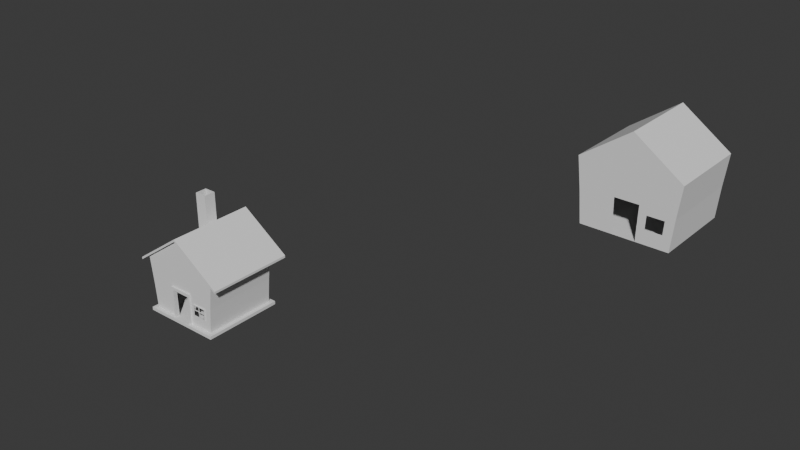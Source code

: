 # Source: simple_house.blend  (saved by Blender 4.1.24; exported with 4.5.12 LTS)
import bpy
from mathutils import Matrix  # noqa: F401  (used for matrix-valued properties, if any)

bpy.ops.wm.read_factory_settings(use_empty=True)
scene = bpy.context.scene
scene.name = 'Scene'

# ---- collections
col_collection = bpy.data.collections.new('Collection'); scene.collection.children.link(col_collection)

# ---- world
world_world = bpy.data.worlds.new('World'); scene.world = world_world
world_world.use_nodes = True; world_world.node_tree.nodes.clear()
_N = world_world.node_tree.nodes; _L = world_world.node_tree.links
n0 = _N.new('ShaderNodeOutputWorld'); n0.name = 'World Output'; n0.location = (300, 300)
n1 = _N.new('ShaderNodeBackground'); n1.name = 'Background'; n1.location = (10, 300)
n1.inputs[0].default_value = (0.05088, 0.05088, 0.05088, 1.0)
_L.new(n1.outputs[0], n0.inputs[0])
n0.is_active_output = True
world_world.color = (0.05088, 0.05088, 0.05088)
world_world.use_sun_shadow = False
world_world.sun_shadow_jitter_overblur = 0.0

# ---- meshes
me_cube_001 = bpy.data.meshes.new('Cube.001')
me_cube_001.from_pydata([(1.0, -1.0, -1.0), (1.15, -1.0, 0.4761), (1.0, 1.0, -1.0), (1.15, 1.0, 0.4761), (1.0, 1.0, -1.0), (1.15, 1.0, 0.4761), (1.0, -1.0, -1.0), (1.15, -1.0, 0.4761), (1.0, 1.0, -1.0), (1.15, -1.0, 0.4761), (1.15, 1.0, 0.4761), (1.0, -1.0, -1.0), (1.0, 1.0, -1.0), (1.15, -1.0, 0.4761), (1.15, 1.0, 0.4761), (1.0, -1.0, -1.0), (0.0, 1.0, -1.0), (0.0, -1.0, 1.281), (0.0, 1.0, 1.281), (0.0, -1.0, -1.0), (0.2986, 1.0, 1.072), (0.2597, -1.0, -1.0), (0.2597, 1.0, -1.0), (0.2986, -1.0, 1.072), (1.064, 1.0, -0.2644), (1.064, -1.0, -0.2644), (1.064, -1.0, -0.2644), (1.064, 1.0, -0.2644), (1.064, 1.0, -0.2644), (1.064, -1.0, -0.2644), (1.064, 1.0, -0.1843), (1.064, -1.0, -0.1843), (0.0, 1.0, -0.1843), (0.0, -1.0, -0.1843), (0.2764, -1.0, -0.1843), (0.2764, 1.0, -0.1843), (-1.0, -1.0, -1.0), (-1.15, -1.0, 0.4761), (-1.0, 1.0, -1.0), (-1.15, 1.0, 0.4761), (-1.0, 1.0, -1.0), (-1.15, 1.0, 0.4761), (-1.0, -1.0, -1.0), (-1.15, -1.0, 0.4761), (-1.0, 1.0, -1.0), (-1.15, -1.0, 0.4761), (-1.15, 1.0, 0.4761), (-1.0, -1.0, -1.0), (-1.0, 1.0, -1.0), (-1.15, -1.0, 0.4761), (-1.15, 1.0, 0.4761), (-1.0, -1.0, -1.0), (-0.2986, 1.0, 1.072), (-0.2597, -1.0, -1.0), (-0.2597, 1.0, -1.0), (-0.2986, -1.0, 1.072), (-1.064, 1.0, -0.2644), (-1.064, -1.0, -0.2644), (-1.064, -1.0, -0.2644), (-1.064, 1.0, -0.2644), (-1.064, 1.0, -0.2644), (-1.064, -1.0, -0.2644), (-1.064, 1.0, -0.1843), (-1.064, -1.0, -0.1843), (-0.2764, -1.0, -0.1843), (-0.2764, 1.0, -0.1843), (0.4965, 1.0, 0.9335), (0.4319, -1.0, -1.0), (0.4319, 1.0, -1.0), (0.4965, -1.0, 0.9335), (0.4596, -1.0, -0.1843), (0.4596, 1.0, -0.1843), (0.9268, 1.0, 0.6322), (0.8061, -1.0, -1.0), (0.8578, 1.0, -0.1843), (0.8061, 1.0, -1.0), (0.9268, -1.0, 0.6322), (0.8578, -1.0, -0.1843), (1.05, 1.0, -0.422), (1.05, -1.0, -0.422), (1.05, -1.0, -0.422), (1.05, 1.0, -0.422), (1.05, 1.0, -0.422), (1.05, -1.0, -0.422), (1.05, 1.0, -0.3591), (1.05, -1.0, -0.3591), (0.0, 1.0, -0.3591), (0.2728, -1.0, -0.3591), (0.2728, 1.0, -0.3591), (-1.05, 1.0, -0.422), (-1.05, -1.0, -0.422), (-1.05, -1.0, -0.422), (-1.05, 1.0, -0.422), (-1.05, 1.0, -0.422), (-1.05, -1.0, -0.422), (-1.05, 1.0, -0.3591), (-1.05, -1.0, -0.3591), (-0.2728, -1.0, -0.3591), (-0.2728, 1.0, -0.3591), (0.4537, 1.0, -0.3591), (0.4537, -1.0, -0.3591), (0.8467, -1.0, -0.3591), (0.8467, 1.0, -0.3591), (1.026, 1.0, -0.6993), (1.026, -1.0, -0.6993), (1.026, -1.0, -0.6993), (1.026, 1.0, -0.6993), (1.026, 1.0, -0.6993), (1.026, -1.0, -0.6993), (1.026, 1.0, -0.6666), (1.026, -1.0, -0.6666), (0.0, 1.0, -0.6666), (0.2665, -1.0, -0.6666), (0.2665, 1.0, -0.6666), (-1.026, 1.0, -0.6993), (-1.026, -1.0, -0.6993), (-1.026, -1.0, -0.6993), (-1.026, 1.0, -0.6993), (-1.026, 1.0, -0.6993), (-1.026, -1.0, -0.6993), (-1.026, 1.0, -0.6666), (-1.026, -1.0, -0.6666), (-0.2665, -1.0, -0.6666), (-0.2665, 1.0, -0.6666), (0.4432, 1.0, -0.6666), (0.4432, -1.0, -0.6666), (0.8272, -1.0, -0.6666), (0.8272, 1.0, -0.6666), (1.0, 0.5824, -1.0), (1.15, 0.5824, 0.4761), (1.15, 0.5824, 0.4761), (1.0, 0.5824, -1.0), (1.0, 0.5824, -1.0), (1.15, 0.5824, 0.4761), (1.0, 0.5824, -1.0), (1.15, 0.5824, 0.4761), (0.0, 0.5824, -1.0), (0.0, 0.5824, 1.281), (0.2986, 0.5824, 1.072), (0.2597, 0.5824, -1.0), (1.064, 0.5824, -0.2644), (-1.0, 0.5824, -1.0), (-1.15, 0.5824, 0.4761), (-1.15, 0.5824, 0.4761), (-1.0, 0.5824, -1.0), (-1.0, 0.5824, -1.0), (-1.15, 0.5824, 0.4761), (-1.0, 0.5824, -1.0), (-1.15, 0.5824, 0.4761), (-0.2986, 0.5824, 1.072), (-0.2597, 0.5824, -1.0), (-1.064, 0.5824, -0.2644), (0.4965, 0.5824, 0.9335), (0.4319, 0.5824, -1.0), (0.9268, 0.5824, 0.6322), (0.8061, 0.5824, -1.0), (-1.05, 0.5824, -0.422), (1.05, 0.5824, -0.422), (1.026, 0.5824, -0.6993), (-1.026, 0.5824, -0.6993), (1.15, 0.1027, 0.4761), (1.15, 0.1027, 0.4761), (1.0, 0.1027, -1.0), (1.0, 0.1027, -1.0), (1.15, 0.1027, 0.4761), (1.0, 0.1027, -1.0), (1.15, 0.1027, 0.4761), (0.0, 0.1027, -1.0), (0.0, 0.1027, 1.281), (0.2986, 0.1027, 1.072), (0.2597, 0.1027, -1.0), (1.064, 0.1027, -0.2644), (-1.15, 0.1027, 0.4761), (-1.15, 0.1027, 0.4761), (-1.0, 0.1027, -1.0), (-1.0, 0.1027, -1.0), (-1.15, 0.1027, 0.4761), (-1.0, 0.1027, -1.0), (-1.15, 0.1027, 0.4761), (-0.2986, 0.1027, 1.072), (-0.2597, 0.1027, -1.0), (-1.064, 0.1027, -0.2644), (0.4965, 0.1027, 0.9335), (0.4319, 0.1027, -1.0), (0.9268, 0.1027, 0.6322), (0.8061, 0.1027, -1.0), (1.05, 0.1027, -0.422), (1.026, 0.1027, -0.6993), (1.0, 0.1027, -1.0), (-1.0, 0.1027, -1.0), (-1.05, 0.1027, -0.422), (-1.026, 0.1027, -0.6993), (0.0, -1.0, -1.0), (0.2597, -1.0, -1.0), (0.0, -1.0, -0.1843), (0.2764, -1.0, -0.1843), (-0.2597, -1.0, -1.0), (-0.2764, -1.0, -0.1843), (0.2728, -1.0, -0.3591), (-0.2728, -1.0, -0.3591), (0.2665, -1.0, -0.6666), (-0.2665, -1.0, -0.6666), (0.436, -1.0, -0.3447), (0.8658, -1.0, -0.3447), (0.4246, -1.0, -0.6809), (0.8444, -1.0, -0.6809), (0.436, -0.9823, -0.3447), (0.8658, -0.9823, -0.3447), (0.4246, -0.9823, -0.6809), (0.8444, -0.9823, -0.6809), (0.436, -1.019, -0.3447), (0.8658, -1.019, -0.3447), (0.4246, -1.019, -0.6809), (0.8444, -1.019, -0.6809), (0.4697, -1.019, -0.3721), (0.8295, -1.019, -0.3721), (0.4601, -1.019, -0.6536), (0.8116, -1.019, -0.6536), (-1.045, 0.5824, -0.2644), (-1.032, 0.5824, -0.422), (-1.008, 0.5824, -0.6993), (-1.045, 0.1027, -0.2644), (-1.032, 0.1027, -0.422), (-1.008, 0.1027, -0.6993), (-1.045, 0.5824, -0.2644), (-1.032, 0.5824, -0.422), (-1.008, 0.5824, -0.6993), (-1.045, 0.1027, -0.2644), (-1.032, 0.1027, -0.422), (-1.008, 0.1027, -0.6993), (-1.082, 0.5824, -0.2644), (-1.068, 0.5824, -0.422), (-1.044, 0.5824, -0.6993), (-1.082, 0.1027, -0.2644), (-1.068, 0.1027, -0.422), (-1.044, 0.1027, -0.6993), (-1.082, 0.5523, -0.2892), (-1.068, 0.5523, -0.427), (-1.044, 0.5523, -0.6696), (-1.082, 0.1328, -0.2892), (-1.068, 0.1328, -0.427), (-1.044, 0.1328, -0.6696)], [(192, 193), (193, 200), (195, 194), (196, 192), (201, 196), (194, 197), (198, 195), (197, 199), (200, 198), (199, 201)], [(27, 5, 3, 24), (171, 160, 1, 25), (162, 188, 0, 6), (160, 161, 7, 1), (163, 162, 6, 11), (25, 1, 7, 26), (28, 10, 5, 27), (30, 14, 10, 28), (165, 163, 11, 15), (161, 164, 9, 7), (26, 7, 9, 29), (185, 165, 15, 73), (74, 72, 14, 30), (164, 166, 13, 9), (29, 9, 13, 31), (169, 168, 17, 23), (34, 23, 17, 33), (70, 69, 23, 34), (182, 169, 23, 69), (32, 18, 20, 35), (167, 170, 21, 19), (86, 32, 35, 88), (100, 70, 34, 87), (83, 29, 31, 85), (102, 74, 30, 84), (80, 26, 29, 83), (84, 30, 28, 82), (82, 28, 27, 81), (79, 25, 26, 80), (186, 171, 25, 79), (81, 27, 24, 78), (59, 56, 39, 41), (181, 57, 37, 172), (174, 42, 36, 189), (172, 37, 43, 173), (175, 47, 42, 174), (57, 58, 43, 37), (60, 59, 41, 46), (62, 60, 46, 50), (177, 51, 47, 175), (173, 43, 45, 176), (58, 61, 45, 43), (180, 53, 51, 177), (65, 62, 50, 52), (176, 45, 49, 178), (61, 63, 49, 45), (179, 55, 17, 168), (64, 33, 17, 55), (63, 64, 55, 49), (178, 49, 55, 179), (32, 65, 52, 18), (167, 19, 53, 180), (86, 98, 65, 32), (96, 97, 64, 63), (94, 96, 63, 61), (98, 95, 62, 65), (91, 94, 61, 58), (95, 93, 60, 62), (93, 92, 59, 60), (90, 91, 58, 57), (190, 90, 57, 181), (92, 89, 56, 59), (88, 35, 71, 99), (101, 77, 70, 100), (184, 182, 69, 76), (77, 76, 69, 70), (35, 20, 66, 71), (170, 183, 67, 21), (31, 13, 76, 77), (166, 184, 76, 13), (85, 31, 77, 101), (99, 71, 74, 102), (71, 66, 72, 74), (183, 185, 73, 67), (124, 99, 102, 127), (110, 85, 101, 126), (113, 88, 99, 124), (117, 114, 89, 92), (191, 115, 90, 190), (115, 116, 91, 90), (118, 117, 92, 93), (120, 118, 93, 95), (116, 119, 94, 91), (123, 120, 95, 98), (119, 121, 96, 94), (121, 122, 97, 96), (111, 123, 98, 86), (106, 81, 78, 103), (187, 186, 79, 104), (104, 79, 80, 105), (107, 82, 81, 106), (109, 84, 82, 107), (105, 80, 83, 108), (127, 102, 84, 109), (108, 83, 85, 110), (125, 100, 87, 112), (111, 86, 88, 113), (16, 111, 113, 22), (67, 125, 112, 21), (11, 108, 110, 15), (75, 127, 109, 12), (6, 105, 108, 11), (12, 109, 107, 8), (8, 107, 106, 4), (0, 104, 105, 6), (188, 187, 104, 0), (4, 106, 103, 2), (16, 54, 123, 111), (51, 53, 122, 121), (47, 51, 121, 119), (54, 48, 120, 123), (42, 47, 119, 116), (48, 44, 118, 120), (44, 40, 117, 118), (36, 42, 116, 115), (189, 36, 115, 191), (40, 38, 114, 117), (22, 113, 124, 68), (73, 126, 125, 67), (15, 110, 126, 73), (68, 124, 127, 75), (38, 141, 159, 114), (2, 103, 158, 128), (103, 78, 157, 158), (114, 159, 156, 89), (68, 75, 155, 153), (14, 72, 154, 135), (22, 68, 153, 139), (72, 66, 152, 154), (89, 156, 151, 56), (16, 136, 150, 54), (50, 148, 149, 52), (52, 149, 137, 18), (46, 146, 148, 50), (54, 150, 147, 48), (41, 143, 146, 46), (48, 147, 145, 44), (44, 145, 144, 40), (39, 142, 143, 41), (40, 144, 141, 38), (56, 151, 142, 39), (78, 24, 140, 157), (16, 22, 139, 136), (66, 20, 138, 152), (20, 18, 137, 138), (10, 14, 135, 133), (75, 12, 134, 155), (5, 10, 133, 130), (12, 8, 132, 134), (8, 4, 131, 132), (3, 5, 130, 129), (4, 2, 128, 131), (24, 3, 129, 140), (141, 189, 191, 159), (128, 158, 187, 188), (158, 157, 186, 187), (153, 155, 185, 183), (135, 154, 184, 166), (139, 153, 183, 170), (154, 152, 182, 184), (136, 167, 180, 150), (148, 178, 179, 149), (149, 179, 168, 137), (146, 176, 178, 148), (150, 180, 177, 147), (143, 173, 176, 146), (147, 177, 175, 145), (145, 175, 174, 144), (142, 172, 173, 143), (144, 174, 189, 141), (151, 181, 172, 142), (157, 140, 171, 186), (136, 139, 170, 167), (152, 138, 169, 182), (138, 137, 168, 169), (133, 135, 166, 164), (155, 134, 165, 185), (130, 133, 164, 161), (134, 132, 163, 165), (132, 131, 162, 163), (129, 130, 161, 160), (131, 128, 188, 162), (140, 129, 160, 171), (204, 205, 209, 208), (202, 204, 208, 206), (205, 203, 207, 209), (203, 202, 206, 207), (208, 209, 213, 212), (206, 208, 212, 210), (209, 207, 211, 213), (207, 206, 210, 211), (212, 213, 217, 216), (210, 212, 216, 214), (213, 211, 215, 217), (211, 210, 214, 215), (223, 222, 228, 229), (218, 219, 225, 224), (220, 223, 229, 226), (222, 221, 227, 228), (221, 218, 224, 227), (219, 220, 226, 225), (229, 228, 234, 235), (224, 225, 231, 230), (226, 229, 235, 232), (228, 227, 233, 234), (227, 224, 230, 233), (225, 226, 232, 231), (233, 230, 236, 239), (231, 232, 238, 237), (235, 234, 240, 241), (230, 231, 237, 236), (232, 235, 241, 238), (234, 233, 239, 240)])
_uv = me_cube_001.uv_layers.new(name='UVMap')
_uv.uv.foreach_set('vector', [0.0, 0.0, 0.625, 0.5, 0.625, 0.5, 0.4821, 0.5, 0.4821, 0.6122, 0.625, 0.6122, 0.625, 0.75, 0.4821, 0.75, 0.375, 0.6122, 0.375, 0.6122, 0.375, 0.75, 0.375, 0.75, 0.4355, 0.3848, 0.4355, 0.3848, 0.0, 0.0, 0.0, 0.0, 0.1222, 0.2099, 0.1222, 0.2099, 0.375, 0.75, 0.375, 0.75, -2.98e-08, 0.0, 0.625, 0.75, 0.625, 0.75, -2.98e-08, 0.0, 0.3627, 0.3748, 0.625, 0.5, 0.625, 0.5, 0.3214, 0.3333, 0.4821, 0.5, 0.625, 0.5, 0.625, 0.5, 0.3627, 0.3748, 0.375, 0.75, 0.375, 0.75, 0.375, 0.75, 0.375, 0.75, 0.0, 0.0, 0.0, 0.0, 0.625, 0.75, 0.625, 0.75, 0.3214, 0.5, 0.625, 0.75, 0.625, 0.75, 0.3627, 0.5627, 0.3508, 0.6122, 0.375, 0.6122, 0.375, 0.75, 0.3508, 0.75, 0.477, 0.4758, 0.613, 0.4758, 0.625, 0.5, 0.4821, 0.5, 0.625, 0.75, 0.625, 0.75, 0.625, 0.75, 0.625, 0.75, 0.3627, 0.5627, 0.625, 0.75, 0.625, 0.75, 0.4821, 0.75, 0.6887, 0.6122, 0.7111, 0.6122, 0.7111, 0.75, 0.6887, 0.75, 0.4625, 0.8425, 0.5793, 0.8425, 0.5632, 0.875, 0.4557, 0.875, 0.4671, 0.821, 0.5899, 0.821, 0.5793, 0.8425, 0.4625, 0.8425, 0.6739, 0.6122, 0.6887, 0.6122, 0.6887, 0.75, 0.6739, 0.75, 0.4557, 0.375, 0.5632, 0.375, 0.5793, 0.4075, 0.4625, 0.4075, 0.25, 0.6122, 0.2825, 0.6122, 0.2825, 0.75, 0.25, 0.75, 0.4384, 0.375, 0.4557, 0.375, 0.4625, 0.4075, 0.4438, 0.4075, 0.4474, 0.821, 0.4671, 0.821, 0.4625, 0.8425, 0.4438, 0.8425, 0.3653, 0.6028, 0.3627, 0.5627, 0.4821, 0.75, 0.4592, 0.75, 0.4552, 0.4758, 0.477, 0.4758, 0.4821, 0.5, 0.4592, 0.5, 0.3653, 0.6028, 0.3627, 0.5627, 0.3627, 0.5627, 0.3653, 0.6028, 0.4592, 0.5, 0.4821, 0.5, 0.3627, 0.3748, 0.3653, 0.4017, 0.3653, 0.4017, 0.3627, 0.3748, 0.3627, 0.3748, 0.3653, 0.4017, 0.4592, 0.75, 0.4821, 0.75, 0.4821, 0.75, 0.4592, 0.75, 0.4592, 0.6122, 0.4821, 0.6122, 0.4821, 0.75, 0.4592, 0.75, 0.4592, 0.5, 0.4821, 0.5, 0.4821, 0.5, 0.4592, 0.5, 0.0, 0.0, 0.4821, 0.5, 0.625, 0.5, 0.625, 0.5, 0.4821, 0.6122, 0.4821, 0.75, 0.625, 0.75, 0.625, 0.6122, 0.375, 0.6122, 0.375, 0.75, 0.375, 0.75, 0.375, 0.6122, 0.625, 0.6122, 0.625, 0.75, 0.625, 0.75, 0.625, 0.6122, 0.1222, 0.2099, 0.375, 0.75, 0.375, 0.75, 0.1222, 0.2099, -2.98e-08, 0.0, -2.98e-08, 0.0, 0.625, 0.75, 0.625, 0.75, 0.3627, 0.3748, 0.3214, 0.3333, 0.625, 0.5, 0.625, 0.5, 0.4821, 0.5, 0.3627, 0.3748, 0.625, 0.5, 0.625, 0.5, 0.375, 0.75, 0.375, 0.75, 0.375, 0.75, 0.375, 0.75, 0.625, 0.6122, 0.625, 0.75, 0.625, 0.75, 0.0, 0.0, 0.3214, 0.5, 0.3627, 0.5627, 0.625, 0.75, 0.625, 0.75, 0.2825, 0.6122, 0.2825, 0.75, 0.375, 0.75, 0.375, 0.6122, 0.4625, 0.4075, 0.4821, 0.5, 0.625, 0.5, 0.5793, 0.4075, 0.625, 0.75, 0.625, 0.75, 0.625, 0.75, 0.625, 0.75, 0.3627, 0.5627, 0.4821, 0.75, 0.625, 0.75, 0.625, 0.75, 0.6887, 0.6122, 0.6887, 0.75, 0.7111, 0.75, 0.7111, 0.6122, 0.4625, 0.8425, 0.4557, 0.875, 0.5632, 0.875, 0.5793, 0.8425, 0.4821, 0.75, 0.4625, 0.8425, 0.5793, 0.8425, 0.625, 0.75, 0.625, 0.6122, 0.625, 0.75, 0.6887, 0.75, 0.6887, 0.6122, 0.4557, 0.375, 0.4625, 0.4075, 0.5793, 0.4075, 0.5632, 0.375, 0.25, 0.6122, 0.25, 0.75, 0.2825, 0.75, 0.2825, 0.6122, 0.4384, 0.375, 0.4438, 0.4075, 0.4625, 0.4075, 0.4557, 0.375, 0.4592, 0.75, 0.4438, 0.8425, 0.4625, 0.8425, 0.4821, 0.75, 0.3653, 0.6028, 0.4592, 0.75, 0.4821, 0.75, 0.3627, 0.5627, 0.4438, 0.4075, 0.4592, 0.5, 0.4821, 0.5, 0.4625, 0.4075, 0.3653, 0.6028, 0.3653, 0.6028, 0.3627, 0.5627, 0.3627, 0.5627, 0.4592, 0.5, 0.3653, 0.4017, 0.3627, 0.3748, 0.4821, 0.5, 0.3653, 0.4017, 0.3653, 0.4017, 0.3627, 0.3748, 0.3627, 0.3748, 0.4592, 0.75, 0.4592, 0.75, 0.4821, 0.75, 0.4821, 0.75, 0.4592, 0.6122, 0.4592, 0.75, 0.4821, 0.75, 0.4821, 0.6122, 0.4592, 0.5, 0.4592, 0.5, 0.4821, 0.5, 0.4821, 0.5, 0.4438, 0.4075, 0.4625, 0.4075, 0.4671, 0.429, 0.4474, 0.429, 0.4552, 0.7742, 0.477, 0.7742, 0.4671, 0.821, 0.4474, 0.821, 0.6417, 0.6122, 0.6739, 0.6122, 0.6739, 0.75, 0.6417, 0.75, 0.477, 0.7742, 0.613, 0.7742, 0.5899, 0.821, 0.4671, 0.821, 0.4625, 0.4075, 0.5793, 0.4075, 0.5899, 0.429, 0.4671, 0.429, 0.2825, 0.6122, 0.304, 0.6122, 0.304, 0.75, 0.2825, 0.75, 0.4821, 0.75, 0.625, 0.75, 0.613, 0.7742, 0.477, 0.7742, 0.625, 0.6122, 0.6417, 0.6122, 0.6417, 0.75, 0.625, 0.75, 0.4592, 0.75, 0.4821, 0.75, 0.477, 0.7742, 0.4552, 0.7742, 0.4474, 0.429, 0.4671, 0.429, 0.477, 0.4758, 0.4552, 0.4758, 0.4671, 0.429, 0.5899, 0.429, 0.613, 0.4758, 0.477, 0.4758, 0.304, 0.6122, 0.3508, 0.6122, 0.3508, 0.75, 0.304, 0.75, 0.4126, 0.429, 0.4474, 0.429, 0.4552, 0.4758, 0.4167, 0.4758, 0.4188, 0.75, 0.4592, 0.75, 0.4552, 0.7742, 0.4167, 0.7742, 0.4108, 0.4075, 0.4438, 0.4075, 0.4474, 0.429, 0.4126, 0.429, 0.4188, 0.5, 0.4188, 0.5, 0.4592, 0.5, 0.4592, 0.5, 0.4188, 0.6122, 0.4188, 0.75, 0.4592, 0.75, 0.4592, 0.6122, 0.4188, 0.75, 0.4188, 0.75, 0.4592, 0.75, 0.4592, 0.75, 0.37, 0.4488, 0.37, 0.4488, 0.3653, 0.4017, 0.3653, 0.4017, 0.4188, 0.5, 0.37, 0.4488, 0.3653, 0.4017, 0.4592, 0.5, 0.37, 0.6734, 0.37, 0.6734, 0.3653, 0.6028, 0.3653, 0.6028, 0.4108, 0.4075, 0.4188, 0.5, 0.4592, 0.5, 0.4438, 0.4075, 0.37, 0.6734, 0.4188, 0.75, 0.4592, 0.75, 0.3653, 0.6028, 0.4188, 0.75, 0.4108, 0.8425, 0.4438, 0.8425, 0.4592, 0.75, 0.408, 0.375, 0.4108, 0.4075, 0.4438, 0.4075, 0.4384, 0.375, 0.4188, 0.5, 0.4592, 0.5, 0.4592, 0.5, 0.4188, 0.5, 0.4188, 0.6122, 0.4592, 0.6122, 0.4592, 0.75, 0.4188, 0.75, 0.4188, 0.75, 0.4592, 0.75, 0.4592, 0.75, 0.4188, 0.75, 0.37, 0.4488, 0.3653, 0.4017, 0.3653, 0.4017, 0.37, 0.4488, 0.4188, 0.5, 0.4592, 0.5, 0.3653, 0.4017, 0.37, 0.4488, 0.37, 0.6734, 0.3653, 0.6028, 0.3653, 0.6028, 0.37, 0.6734, 0.4167, 0.4758, 0.4552, 0.4758, 0.4592, 0.5, 0.4188, 0.5, 0.37, 0.6734, 0.3653, 0.6028, 0.4592, 0.75, 0.4188, 0.75, 0.4126, 0.821, 0.4474, 0.821, 0.4438, 0.8425, 0.4108, 0.8425, 0.408, 0.375, 0.4384, 0.375, 0.4438, 0.4075, 0.4108, 0.4075, 0.375, 0.375, 0.408, 0.375, 0.4108, 0.4075, 0.375, 0.4075, 0.375, 0.821, 0.4126, 0.821, 0.4108, 0.8425, 0.375, 0.8425, 0.375, 0.75, 0.37, 0.6734, 0.4188, 0.75, 0.375, 0.75, 0.375, 0.4758, 0.4167, 0.4758, 0.4188, 0.5, 0.375, 0.5, 0.375, 0.75, 0.37, 0.6734, 0.37, 0.6734, 0.375, 0.75, 0.375, 0.5, 0.4188, 0.5, 0.37, 0.4488, 0.375, 0.5, 0.375, 0.5, 0.37, 0.4488, 0.37, 0.4488, 0.375, 0.5, 0.375, 0.75, 0.4188, 0.75, 0.4188, 0.75, 0.375, 0.75, 0.375, 0.6122, 0.4188, 0.6122, 0.4188, 0.75, 0.375, 0.75, 0.375, 0.5, 0.4188, 0.5, 0.4188, 0.5, 0.375, 0.5, 0.375, 0.375, 0.375, 0.4075, 0.4108, 0.4075, 0.408, 0.375, 0.375, 0.75, 0.375, 0.8425, 0.4108, 0.8425, 0.4188, 0.75, 0.375, 0.75, 0.375, 0.75, 0.4188, 0.75, 0.37, 0.6734, 0.375, 0.4075, 0.375, 0.5, 0.4188, 0.5, 0.4108, 0.4075, 0.375, 0.75, 0.375, 0.75, 0.37, 0.6734, 0.37, 0.6734, 0.375, 0.5, 0.375, 0.5, 0.37, 0.4488, 0.4188, 0.5, 0.375, 0.5, 0.375, 0.5, 0.37, 0.4488, 0.37, 0.4488, 0.375, 0.75, 0.375, 0.75, 0.4188, 0.75, 0.4188, 0.75, 0.375, 0.6122, 0.375, 0.75, 0.4188, 0.75, 0.4188, 0.6122, 0.375, 0.5, 0.375, 0.5, 0.4188, 0.5, 0.4188, 0.5, 0.375, 0.4075, 0.4108, 0.4075, 0.4126, 0.429, 0.375, 0.429, 0.375, 0.7742, 0.4167, 0.7742, 0.4126, 0.821, 0.375, 0.821, 0.375, 0.75, 0.4188, 0.75, 0.4167, 0.7742, 0.375, 0.7742, 0.375, 0.429, 0.4126, 0.429, 0.4167, 0.4758, 0.375, 0.4758, 0.375, 0.5, 0.375, 0.5522, 0.4188, 0.5522, 0.4188, 0.5, 0.375, 0.5, 0.4188, 0.5, 0.4188, 0.5522, 0.375, 0.5522, 0.4188, 0.5, 0.4592, 0.5, 0.4592, 0.5522, 0.4188, 0.5522, 0.4188, 0.5, 0.4188, 0.5522, 0.4592, 0.5522, 0.4592, 0.5, 0.304, 0.5, 0.3508, 0.5, 0.3508, 0.5522, 0.304, 0.5522, 0.625, 0.5, 0.6417, 0.5, 0.6417, 0.5522, 0.625, 0.5522, 0.2825, 0.5, 0.304, 0.5, 0.304, 0.5522, 0.2825, 0.5522, 0.6417, 0.5, 0.6739, 0.5, 0.6739, 0.5522, 0.6417, 0.5522, 0.4592, 0.5, 0.4592, 0.5522, 0.4821, 0.5522, 0.4821, 0.5, 0.25, 0.5, 0.25, 0.5522, 0.2825, 0.5522, 0.2825, 0.5, 0.625, 0.5, 0.625, 0.5522, 0.6887, 0.5522, 0.6887, 0.5, 0.6887, 0.5, 0.6887, 0.5522, 0.7111, 0.5522, 0.7111, 0.5, 0.625, 0.5, 0.625, 0.5, 0.625, 0.5, 0.625, 0.5, 0.2825, 0.5, 0.2825, 0.5522, 0.375, 0.5522, 0.375, 0.5, 0.625, 0.5, 0.625, 0.5522, 0.3125, 0.2761, 0.625, 0.5, 0.375, 0.5, 0.375, 0.5, 0.375, 0.5, 0.375, 0.5, 0.375, 0.5, 0.1875, 0.2761, 0.2812, 0.4142, 0.375, 0.5, 0.625, 0.5, 0.625, 0.5522, 0.625, 0.5522, 0.625, 0.5, 0.375, 0.5, 0.2812, 0.4142, 0.375, 0.5522, 0.375, 0.5, 0.4821, 0.5, 0.4821, 0.5522, 0.625, 0.5522, 0.625, 0.5, 0.4592, 0.5, 0.4821, 0.5, 0.4821, 0.5522, 0.4592, 0.5522, 0.25, 0.5, 0.2825, 0.5, 0.2825, 0.5522, 0.25, 0.5522, 0.6739, 0.5, 0.6887, 0.5, 0.6887, 0.5522, 0.6739, 0.5522, 0.6887, 0.5, 0.7111, 0.5, 0.7111, 0.5522, 0.6887, 0.5522, 0.625, 0.5, 0.625, 0.5, 0.625, 0.5, 0.625, 0.5, 0.3508, 0.5, 0.375, 0.5, 0.375, 0.5522, 0.3508, 0.5522, 0.625, 0.5, 0.625, 0.5, 0.3125, 0.2761, 0.625, 0.5522, 0.375, 0.5, 0.375, 0.5, 0.375, 0.5, 0.375, 0.5, 0.375, 0.5, 0.375, 0.5, 0.2812, 0.4142, 0.1875, 0.2761, 0.625, 0.5, 0.625, 0.5, 0.625, 0.5522, 0.625, 0.5522, 0.375, 0.5, 0.375, 0.5, 0.375, 0.5522, 0.2812, 0.4142, 0.4821, 0.5, 0.625, 0.5, 0.625, 0.5522, 0.4821, 0.5522, 0.375, 0.5522, 0.375, 0.6122, 0.4188, 0.6122, 0.4188, 0.5522, 0.375, 0.5522, 0.4188, 0.5522, 0.4188, 0.6122, 0.375, 0.6122, 0.4188, 0.5522, 0.4592, 0.5522, 0.4592, 0.6122, 0.4188, 0.6122, 0.304, 0.5522, 0.3508, 0.5522, 0.3508, 0.6122, 0.304, 0.6122, 0.625, 0.5522, 0.6417, 0.5522, 0.6417, 0.6122, 0.625, 0.6122, 0.2825, 0.5522, 0.304, 0.5522, 0.304, 0.6122, 0.2825, 0.6122, 0.6417, 0.5522, 0.6739, 0.5522, 0.6739, 0.6122, 0.6417, 0.6122, 0.25, 0.5522, 0.25, 0.6122, 0.2825, 0.6122, 0.2825, 0.5522, 0.625, 0.5522, 0.625, 0.6122, 0.6887, 0.6122, 0.6887, 0.5522, 0.6887, 0.5522, 0.6887, 0.6122, 0.7111, 0.6122, 0.7111, 0.5522, 0.625, 0.5522, 0.625, 0.6122, 0.625, 0.6122, 0.625, 0.5522, 0.2825, 0.5522, 0.2825, 0.6122, 0.375, 0.6122, 0.375, 0.5522, 0.625, 0.5522, 0.625, 0.6122, 0.625, 0.6122, 0.625, 0.5522, 0.375, 0.5522, 0.375, 0.6122, 0.375, 0.6122, 0.375, 0.5522, 0.1875, 0.2761, 0.1222, 0.2099, 0.1222, 0.2099, 0.2812, 0.4142, 0.625, 0.5522, 0.625, 0.6122, 0.625, 0.6122, 0.625, 0.5522, 0.375, 0.5522, 0.375, 0.6122, 0.375, 0.6122, 0.375, 0.5522, 0.4821, 0.5522, 0.4821, 0.6122, 0.625, 0.6122, 0.625, 0.5522, 0.4592, 0.5522, 0.4821, 0.5522, 0.4821, 0.6122, 0.4592, 0.6122, 0.25, 0.5522, 0.2825, 0.5522, 0.2825, 0.6122, 0.25, 0.6122, 0.6739, 0.5522, 0.6887, 0.5522, 0.6887, 0.6122, 0.6739, 0.6122, 0.6887, 0.5522, 0.7111, 0.5522, 0.7111, 0.6122, 0.6887, 0.6122, 0.625, 0.5522, 0.625, 0.5522, 0.625, 0.6122, 0.625, 0.6122, 0.3508, 0.5522, 0.375, 0.5522, 0.375, 0.6122, 0.3508, 0.6122, 0.625, 0.5522, 0.625, 0.5522, 0.4355, 0.3848, 0.4355, 0.3848, 0.375, 0.5522, 0.375, 0.5522, 0.375, 0.6122, 0.375, 0.6122, 0.1875, 0.2761, 0.2812, 0.4142, 0.1222, 0.2099, 0.1222, 0.2099, 0.625, 0.5522, 0.625, 0.5522, 0.4355, 0.3848, 0.4355, 0.3848, 0.375, 0.5522, 0.375, 0.5522, 0.375, 0.6122, 0.375, 0.6122, 0.4821, 0.5522, 0.625, 0.5522, 0.625, 0.6122, 0.4821, 0.6122, 0.0, 0.0, 0.0, 0.0, 0.0, 0.0, 0.0, 0.0, 0.0, 0.0, 0.0, 0.0, 0.0, 0.0, 0.0, 0.0, 0.0, 0.0, 0.0, 0.0, 0.0, 0.0, 0.0, 0.0, 0.0, 0.0, 0.0, 0.0, 0.0, 0.0, 0.0, 0.0, 0.0, 0.0, 0.0, 0.0, 0.0, 0.0, 0.0, 0.0, 0.0, 0.0, 0.0, 0.0, 0.0, 0.0, 0.0, 0.0, 0.0, 0.0, 0.0, 0.0, 0.0, 0.0, 0.0, 0.0, 0.0, 0.0, 0.0, 0.0, 0.0, 0.0, 0.0, 0.0, 0.0, 0.0, 0.0, 0.0, 0.0, 0.0, 0.0, 0.0, 0.0, 0.0, 0.0, 0.0, 0.0, 0.0, 0.0, 0.0, 0.0, 0.0, 0.0, 0.0, 0.0, 0.0, 0.0, 0.0, 0.0, 0.0, 0.0, 0.0, 0.0, 0.0, 0.0, 0.0, 0.0, 0.0, 0.0, 0.0, 0.0, 0.0, 0.0, 0.0, 0.0, 0.0, 0.0, 0.0, 0.0, 0.0, 0.0, 0.0, 0.0, 0.0, 0.0, 0.0, 0.0, 0.0, 0.0, 0.0, 0.0, 0.0, 0.0, 0.0, 0.0, 0.0, 0.0, 0.0, 0.0, 0.0, 0.0, 0.0, 0.0, 0.0, 0.0, 0.0, 0.0, 0.0, 0.0, 0.0, 0.0, 0.0, 0.0, 0.0, 0.0, 0.0, 0.0, 0.0, 0.0, 0.0, 0.0, 0.0, 0.0, 0.0, 0.0, 0.0, 0.0, 0.0, 0.0, 0.0, 0.0, 0.0, 0.0, 0.0, 0.0, 0.0, 0.0, 0.0, 0.0, 0.0, 0.0, 0.0, 0.0, 0.0, 0.0, 0.0, 0.0, 0.0, 0.0, 0.0, 0.0, 0.0, 0.0, 0.0, 0.0, 0.0, 0.0, 0.0, 0.0, 0.0, 0.0, 0.0, 0.0, 0.0, 0.0, 0.0, 0.0, 0.0, 0.0, 0.0, 0.0, 0.0, 0.0, 0.0, 0.0, 0.0, 0.0, 0.0, 0.0, 0.0, 0.0, 0.0, 0.0, 0.0, 0.0, 0.0, 0.0, 0.0, 0.0, 0.0, 0.0, 0.0, 0.0, 0.0, 0.0, 0.0, 0.0, 0.0, 0.0, 0.0, 0.0, 0.0, 0.0, 0.0, 0.0, 0.0, 0.0, 0.0, 0.0, 0.0])
me_cube_001.update()
me_cube_002 = bpy.data.meshes.new('Cube.002')
me_cube_002.from_pydata([(1.0, -1.0, -1.0), (1.15, -1.0, 0.4761), (1.0, 1.0, -1.0), (1.15, 1.0, 0.4761), (1.0, 1.0, -1.0), (1.15, 1.0, 0.4761), (1.0, -1.0, -1.0), (1.15, -1.0, 0.4761), (1.0, 1.0, -1.0), (1.15, -1.0, 0.4761), (1.15, 1.0, 0.4761), (1.0, -1.0, -1.0), (1.0, 1.0, -1.0), (1.15, -1.0, 0.4761), (1.15, 1.0, 0.4761), (1.0, -1.0, -1.0), (0.0, 1.0, -1.0), (0.0, -1.0, 1.281), (0.0, 1.0, 1.281), (0.0, -1.0, -1.0), (0.2986, 1.0, 1.072), (0.2597, -1.0, -1.0), (0.2597, 1.0, -1.0), (0.2986, -1.0, 1.072), (1.064, 1.0, -0.2644), (1.064, -1.0, -0.2644), (1.064, -1.0, -0.2644), (1.064, 1.0, -0.2644), (1.064, 1.0, -0.2644), (1.064, -1.0, -0.2644), (1.064, 1.0, -0.1843), (1.064, -1.0, -0.1843), (0.0, 1.0, -0.1843), (0.0, -1.0, -0.1843), (0.2764, -1.0, -0.1843), (0.2764, 1.0, -0.1843), (-1.0, -1.0, -1.0), (-1.15, -1.0, 0.4761), (-1.0, 1.0, -1.0), (-1.15, 1.0, 0.4761), (-1.0, 1.0, -1.0), (-1.15, 1.0, 0.4761), (-1.0, -1.0, -1.0), (-1.15, -1.0, 0.4761), (-1.0, 1.0, -1.0), (-1.15, -1.0, 0.4761), (-1.15, 1.0, 0.4761), (-1.0, -1.0, -1.0), (-1.0, 1.0, -1.0), (-1.15, -1.0, 0.4761), (-1.15, 1.0, 0.4761), (-1.0, -1.0, -1.0), (-0.2986, 1.0, 1.072), (-0.2597, -1.0, -1.0), (-0.2597, 1.0, -1.0), (-0.2986, -1.0, 1.072), (-1.064, 1.0, -0.2644), (-1.064, -1.0, -0.2644), (-1.064, -1.0, -0.2644), (-1.064, 1.0, -0.2644), (-1.064, 1.0, -0.2644), (-1.064, -1.0, -0.2644), (-1.064, 1.0, -0.1843), (-1.064, -1.0, -0.1843), (-0.2764, -1.0, -0.1843), (-0.2764, 1.0, -0.1843), (0.4965, 1.0, 0.9335), (0.4319, -1.0, -1.0), (0.4319, 1.0, -1.0), (0.4965, -1.0, 0.9335), (0.4596, -1.0, -0.1843), (0.4596, 1.0, -0.1843), (0.9268, 1.0, 0.6322), (0.8061, -1.0, -1.0), (0.8578, 1.0, -0.1843), (0.8061, 1.0, -1.0), (0.9268, -1.0, 0.6322), (0.8578, -1.0, -0.1843), (1.05, 1.0, -0.422), (1.05, -1.0, -0.422), (1.05, -1.0, -0.422), (1.05, 1.0, -0.422), (1.05, 1.0, -0.422), (1.05, -1.0, -0.422), (1.05, 1.0, -0.3591), (1.05, -1.0, -0.3591), (0.0, 1.0, -0.3591), (0.2728, -1.0, -0.3591), (0.2728, 1.0, -0.3591), (-1.05, 1.0, -0.422), (-1.05, -1.0, -0.422), (-1.05, -1.0, -0.422), (-1.05, 1.0, -0.422), (-1.05, 1.0, -0.422), (-1.05, -1.0, -0.422), (-1.05, 1.0, -0.3591), (-1.05, -1.0, -0.3591), (-0.2728, -1.0, -0.3591), (-0.2728, 1.0, -0.3591), (0.4537, 1.0, -0.3591), (0.4537, -1.0, -0.3591), (0.8467, -1.0, -0.3591), (0.8467, 1.0, -0.3591), (1.026, 1.0, -0.6993), (1.026, -1.0, -0.6993), (1.026, -1.0, -0.6993), (1.026, 1.0, -0.6993), (1.026, 1.0, -0.6993), (1.026, -1.0, -0.6993), (1.026, 1.0, -0.6666), (1.026, -1.0, -0.6666), (0.0, 1.0, -0.6666), (0.2665, -1.0, -0.6666), (0.2665, 1.0, -0.6666), (-1.026, 1.0, -0.6993), (-1.026, -1.0, -0.6993), (-1.026, -1.0, -0.6993), (-1.026, 1.0, -0.6993), (-1.026, 1.0, -0.6993), (-1.026, -1.0, -0.6993), (-1.026, 1.0, -0.6666), (-1.026, -1.0, -0.6666), (-0.2665, -1.0, -0.6666), (-0.2665, 1.0, -0.6666), (0.4432, 1.0, -0.6666), (0.4432, -1.0, -0.6666), (0.8272, -1.0, -0.6666), (0.8272, 1.0, -0.6666), (1.0, 0.5824, -1.0), (1.15, 0.5824, 0.4761), (1.15, 0.5824, 0.4761), (1.0, 0.5824, -1.0), (1.0, 0.5824, -1.0), (1.15, 0.5824, 0.4761), (1.0, 0.5824, -1.0), (1.15, 0.5824, 0.4761), (0.0, 0.5824, -1.0), (0.0, 0.5824, 1.281), (0.2986, 0.5824, 1.072), (0.2597, 0.5824, -1.0), (1.064, 0.5824, -0.2644), (-1.0, 0.5824, -1.0), (-1.15, 0.5824, 0.4761), (-1.15, 0.5824, 0.4761), (-1.0, 0.5824, -1.0), (-1.0, 0.5824, -1.0), (-1.15, 0.5824, 0.4761), (-1.0, 0.5824, -1.0), (-1.15, 0.5824, 0.4761), (-0.2986, 0.5824, 1.072), (-0.2597, 0.5824, -1.0), (-1.064, 0.5824, -0.2644), (0.4965, 0.5824, 0.9335), (0.4319, 0.5824, -1.0), (0.9268, 0.5824, 0.6322), (0.8061, 0.5824, -1.0), (-1.05, 0.5824, -0.422), (1.05, 0.5824, -0.422), (1.026, 0.5824, -0.6993), (-1.026, 0.5824, -0.6993), (1.15, 0.1027, 0.4761), (1.15, 0.1027, 0.4761), (1.0, 0.1027, -1.0), (1.0, 0.1027, -1.0), (1.15, 0.1027, 0.4761), (1.0, 0.1027, -1.0), (1.15, 0.1027, 0.4761), (0.0, 0.1027, -1.0), (0.0, 0.1027, 1.281), (0.2986, 0.1027, 1.072), (0.2597, 0.1027, -1.0), (1.064, 0.1027, -0.2644), (-1.15, 0.1027, 0.4761), (-1.15, 0.1027, 0.4761), (-1.0, 0.1027, -1.0), (-1.0, 0.1027, -1.0), (-1.15, 0.1027, 0.4761), (-1.0, 0.1027, -1.0), (-1.15, 0.1027, 0.4761), (-0.2986, 0.1027, 1.072), (-0.2597, 0.1027, -1.0), (-1.064, 0.1027, -0.2644), (0.4965, 0.1027, 0.9335), (0.4319, 0.1027, -1.0), (0.9268, 0.1027, 0.6322), (0.8061, 0.1027, -1.0), (1.05, 0.1027, -0.422), (1.026, 0.1027, -0.6993), (1.0, 0.1027, -1.0), (-1.0, 0.1027, -1.0), (-1.05, 0.1027, -0.422), (-1.026, 0.1027, -0.6993)], [], [(27, 5, 3, 24), (171, 160, 1, 25), (162, 188, 0, 6), (160, 161, 7, 1), (163, 162, 6, 11), (25, 1, 7, 26), (28, 10, 5, 27), (30, 14, 10, 28), (165, 163, 11, 15), (161, 164, 9, 7), (26, 7, 9, 29), (185, 165, 15, 73), (74, 72, 14, 30), (164, 166, 13, 9), (29, 9, 13, 31), (169, 168, 17, 23), (34, 23, 17, 33), (70, 69, 23, 34), (182, 169, 23, 69), (32, 18, 20, 35), (167, 170, 21, 19), (86, 32, 35, 88), (100, 70, 34, 87), (83, 29, 31, 85), (102, 74, 30, 84), (80, 26, 29, 83), (84, 30, 28, 82), (82, 28, 27, 81), (79, 25, 26, 80), (186, 171, 25, 79), (81, 27, 24, 78), (59, 56, 39, 41), (181, 57, 37, 172), (174, 42, 36, 189), (172, 37, 43, 173), (175, 47, 42, 174), (57, 58, 43, 37), (60, 59, 41, 46), (62, 60, 46, 50), (177, 51, 47, 175), (173, 43, 45, 176), (58, 61, 45, 43), (180, 53, 51, 177), (65, 62, 50, 52), (176, 45, 49, 178), (61, 63, 49, 45), (179, 55, 17, 168), (64, 33, 17, 55), (63, 64, 55, 49), (178, 49, 55, 179), (32, 65, 52, 18), (167, 19, 53, 180), (86, 98, 65, 32), (96, 97, 64, 63), (94, 96, 63, 61), (98, 95, 62, 65), (91, 94, 61, 58), (95, 93, 60, 62), (93, 92, 59, 60), (90, 91, 58, 57), (190, 90, 57, 181), (92, 89, 56, 59), (88, 35, 71, 99), (101, 77, 70, 100), (184, 182, 69, 76), (77, 76, 69, 70), (35, 20, 66, 71), (170, 183, 67, 21), (31, 13, 76, 77), (166, 184, 76, 13), (85, 31, 77, 101), (99, 71, 74, 102), (71, 66, 72, 74), (183, 185, 73, 67), (124, 99, 102, 127), (110, 85, 101, 126), (113, 88, 99, 124), (117, 114, 89, 92), (191, 115, 90, 190), (115, 116, 91, 90), (118, 117, 92, 93), (120, 118, 93, 95), (116, 119, 94, 91), (123, 120, 95, 98), (119, 121, 96, 94), (121, 122, 97, 96), (111, 123, 98, 86), (106, 81, 78, 103), (187, 186, 79, 104), (104, 79, 80, 105), (107, 82, 81, 106), (109, 84, 82, 107), (105, 80, 83, 108), (127, 102, 84, 109), (108, 83, 85, 110), (125, 100, 87, 112), (111, 86, 88, 113), (16, 111, 113, 22), (67, 125, 112, 21), (11, 108, 110, 15), (75, 127, 109, 12), (6, 105, 108, 11), (12, 109, 107, 8), (8, 107, 106, 4), (0, 104, 105, 6), (188, 187, 104, 0), (4, 106, 103, 2), (16, 54, 123, 111), (51, 53, 122, 121), (47, 51, 121, 119), (54, 48, 120, 123), (42, 47, 119, 116), (48, 44, 118, 120), (44, 40, 117, 118), (36, 42, 116, 115), (189, 36, 115, 191), (40, 38, 114, 117), (22, 113, 124, 68), (73, 126, 125, 67), (15, 110, 126, 73), (68, 124, 127, 75), (38, 141, 159, 114), (2, 103, 158, 128), (103, 78, 157, 158), (114, 159, 156, 89), (68, 75, 155, 153), (14, 72, 154, 135), (22, 68, 153, 139), (72, 66, 152, 154), (89, 156, 151, 56), (16, 136, 150, 54), (50, 148, 149, 52), (52, 149, 137, 18), (46, 146, 148, 50), (54, 150, 147, 48), (41, 143, 146, 46), (48, 147, 145, 44), (44, 145, 144, 40), (39, 142, 143, 41), (40, 144, 141, 38), (56, 151, 142, 39), (78, 24, 140, 157), (16, 22, 139, 136), (66, 20, 138, 152), (20, 18, 137, 138), (10, 14, 135, 133), (75, 12, 134, 155), (5, 10, 133, 130), (12, 8, 132, 134), (8, 4, 131, 132), (3, 5, 130, 129), (4, 2, 128, 131), (24, 3, 129, 140), (141, 189, 191, 159), (128, 158, 187, 188), (158, 157, 186, 187), (153, 155, 185, 183), (135, 154, 184, 166), (139, 153, 183, 170), (154, 152, 182, 184), (136, 167, 180, 150), (148, 178, 179, 149), (149, 179, 168, 137), (146, 176, 178, 148), (150, 180, 177, 147), (143, 173, 176, 146), (147, 177, 175, 145), (145, 175, 174, 144), (142, 172, 173, 143), (144, 174, 189, 141), (151, 181, 172, 142), (157, 140, 171, 186), (136, 139, 170, 167), (152, 138, 169, 182), (138, 137, 168, 169), (133, 135, 166, 164), (155, 134, 165, 185), (130, 133, 164, 161), (134, 132, 163, 165), (132, 131, 162, 163), (129, 130, 161, 160), (131, 128, 188, 162), (140, 129, 160, 171)])
_uv = me_cube_002.uv_layers.new(name='UVMap')
_uv.uv.foreach_set('vector', [0.0, 0.0, 0.625, 0.5, 0.625, 0.5, 0.4821, 0.5, 0.4821, 0.6122, 0.625, 0.6122, 0.625, 0.75, 0.4821, 0.75, 0.375, 0.6122, 0.375, 0.6122, 0.375, 0.75, 0.375, 0.75, 0.4355, 0.3848, 0.4355, 0.3848, 0.0, 0.0, 0.0, 0.0, 0.1222, 0.2099, 0.1222, 0.2099, 0.375, 0.75, 0.375, 0.75, -2.98e-08, 0.0, 0.625, 0.75, 0.625, 0.75, -2.98e-08, 0.0, 0.3627, 0.3748, 0.625, 0.5, 0.625, 0.5, 0.3214, 0.3333, 0.4821, 0.5, 0.625, 0.5, 0.625, 0.5, 0.3627, 0.3748, 0.375, 0.75, 0.375, 0.75, 0.375, 0.75, 0.375, 0.75, 0.0, 0.0, 0.0, 0.0, 0.625, 0.75, 0.625, 0.75, 0.3214, 0.5, 0.625, 0.75, 0.625, 0.75, 0.3627, 0.5627, 0.3508, 0.6122, 0.375, 0.6122, 0.375, 0.75, 0.3508, 0.75, 0.477, 0.4758, 0.613, 0.4758, 0.625, 0.5, 0.4821, 0.5, 0.625, 0.75, 0.625, 0.75, 0.625, 0.75, 0.625, 0.75, 0.3627, 0.5627, 0.625, 0.75, 0.625, 0.75, 0.4821, 0.75, 0.6887, 0.6122, 0.7111, 0.6122, 0.7111, 0.75, 0.6887, 0.75, 0.4625, 0.8425, 0.5793, 0.8425, 0.5632, 0.875, 0.4557, 0.875, 0.4671, 0.821, 0.5899, 0.821, 0.5793, 0.8425, 0.4625, 0.8425, 0.6739, 0.6122, 0.6887, 0.6122, 0.6887, 0.75, 0.6739, 0.75, 0.4557, 0.375, 0.5632, 0.375, 0.5793, 0.4075, 0.4625, 0.4075, 0.25, 0.6122, 0.2825, 0.6122, 0.2825, 0.75, 0.25, 0.75, 0.4384, 0.375, 0.4557, 0.375, 0.4625, 0.4075, 0.4438, 0.4075, 0.4474, 0.821, 0.4671, 0.821, 0.4625, 0.8425, 0.4438, 0.8425, 0.3653, 0.6028, 0.3627, 0.5627, 0.4821, 0.75, 0.4592, 0.75, 0.4552, 0.4758, 0.477, 0.4758, 0.4821, 0.5, 0.4592, 0.5, 0.3653, 0.6028, 0.3627, 0.5627, 0.3627, 0.5627, 0.3653, 0.6028, 0.4592, 0.5, 0.4821, 0.5, 0.3627, 0.3748, 0.3653, 0.4017, 0.3653, 0.4017, 0.3627, 0.3748, 0.3627, 0.3748, 0.3653, 0.4017, 0.4592, 0.75, 0.4821, 0.75, 0.4821, 0.75, 0.4592, 0.75, 0.4592, 0.6122, 0.4821, 0.6122, 0.4821, 0.75, 0.4592, 0.75, 0.4592, 0.5, 0.4821, 0.5, 0.4821, 0.5, 0.4592, 0.5, 0.0, 0.0, 0.4821, 0.5, 0.625, 0.5, 0.625, 0.5, 0.4821, 0.6122, 0.4821, 0.75, 0.625, 0.75, 0.625, 0.6122, 0.375, 0.6122, 0.375, 0.75, 0.375, 0.75, 0.375, 0.6122, 0.625, 0.6122, 0.625, 0.75, 0.625, 0.75, 0.625, 0.6122, 0.1222, 0.2099, 0.375, 0.75, 0.375, 0.75, 0.1222, 0.2099, -2.98e-08, 0.0, -2.98e-08, 0.0, 0.625, 0.75, 0.625, 0.75, 0.3627, 0.3748, 0.3214, 0.3333, 0.625, 0.5, 0.625, 0.5, 0.4821, 0.5, 0.3627, 0.3748, 0.625, 0.5, 0.625, 0.5, 0.375, 0.75, 0.375, 0.75, 0.375, 0.75, 0.375, 0.75, 0.625, 0.6122, 0.625, 0.75, 0.625, 0.75, 0.0, 0.0, 0.3214, 0.5, 0.3627, 0.5627, 0.625, 0.75, 0.625, 0.75, 0.2825, 0.6122, 0.2825, 0.75, 0.375, 0.75, 0.375, 0.6122, 0.4625, 0.4075, 0.4821, 0.5, 0.625, 0.5, 0.5793, 0.4075, 0.625, 0.75, 0.625, 0.75, 0.625, 0.75, 0.625, 0.75, 0.3627, 0.5627, 0.4821, 0.75, 0.625, 0.75, 0.625, 0.75, 0.6887, 0.6122, 0.6887, 0.75, 0.7111, 0.75, 0.7111, 0.6122, 0.4625, 0.8425, 0.4557, 0.875, 0.5632, 0.875, 0.5793, 0.8425, 0.4821, 0.75, 0.4625, 0.8425, 0.5793, 0.8425, 0.625, 0.75, 0.625, 0.6122, 0.625, 0.75, 0.6887, 0.75, 0.6887, 0.6122, 0.4557, 0.375, 0.4625, 0.4075, 0.5793, 0.4075, 0.5632, 0.375, 0.25, 0.6122, 0.25, 0.75, 0.2825, 0.75, 0.2825, 0.6122, 0.4384, 0.375, 0.4438, 0.4075, 0.4625, 0.4075, 0.4557, 0.375, 0.4592, 0.75, 0.4438, 0.8425, 0.4625, 0.8425, 0.4821, 0.75, 0.3653, 0.6028, 0.4592, 0.75, 0.4821, 0.75, 0.3627, 0.5627, 0.4438, 0.4075, 0.4592, 0.5, 0.4821, 0.5, 0.4625, 0.4075, 0.3653, 0.6028, 0.3653, 0.6028, 0.3627, 0.5627, 0.3627, 0.5627, 0.4592, 0.5, 0.3653, 0.4017, 0.3627, 0.3748, 0.4821, 0.5, 0.3653, 0.4017, 0.3653, 0.4017, 0.3627, 0.3748, 0.3627, 0.3748, 0.4592, 0.75, 0.4592, 0.75, 0.4821, 0.75, 0.4821, 0.75, 0.4592, 0.6122, 0.4592, 0.75, 0.4821, 0.75, 0.4821, 0.6122, 0.4592, 0.5, 0.4592, 0.5, 0.4821, 0.5, 0.4821, 0.5, 0.4438, 0.4075, 0.4625, 0.4075, 0.4671, 0.429, 0.4474, 0.429, 0.4552, 0.7742, 0.477, 0.7742, 0.4671, 0.821, 0.4474, 0.821, 0.6417, 0.6122, 0.6739, 0.6122, 0.6739, 0.75, 0.6417, 0.75, 0.477, 0.7742, 0.613, 0.7742, 0.5899, 0.821, 0.4671, 0.821, 0.4625, 0.4075, 0.5793, 0.4075, 0.5899, 0.429, 0.4671, 0.429, 0.2825, 0.6122, 0.304, 0.6122, 0.304, 0.75, 0.2825, 0.75, 0.4821, 0.75, 0.625, 0.75, 0.613, 0.7742, 0.477, 0.7742, 0.625, 0.6122, 0.6417, 0.6122, 0.6417, 0.75, 0.625, 0.75, 0.4592, 0.75, 0.4821, 0.75, 0.477, 0.7742, 0.4552, 0.7742, 0.4474, 0.429, 0.4671, 0.429, 0.477, 0.4758, 0.4552, 0.4758, 0.4671, 0.429, 0.5899, 0.429, 0.613, 0.4758, 0.477, 0.4758, 0.304, 0.6122, 0.3508, 0.6122, 0.3508, 0.75, 0.304, 0.75, 0.4126, 0.429, 0.4474, 0.429, 0.4552, 0.4758, 0.4167, 0.4758, 0.4188, 0.75, 0.4592, 0.75, 0.4552, 0.7742, 0.4167, 0.7742, 0.4108, 0.4075, 0.4438, 0.4075, 0.4474, 0.429, 0.4126, 0.429, 0.4188, 0.5, 0.4188, 0.5, 0.4592, 0.5, 0.4592, 0.5, 0.4188, 0.6122, 0.4188, 0.75, 0.4592, 0.75, 0.4592, 0.6122, 0.4188, 0.75, 0.4188, 0.75, 0.4592, 0.75, 0.4592, 0.75, 0.37, 0.4488, 0.37, 0.4488, 0.3653, 0.4017, 0.3653, 0.4017, 0.4188, 0.5, 0.37, 0.4488, 0.3653, 0.4017, 0.4592, 0.5, 0.37, 0.6734, 0.37, 0.6734, 0.3653, 0.6028, 0.3653, 0.6028, 0.4108, 0.4075, 0.4188, 0.5, 0.4592, 0.5, 0.4438, 0.4075, 0.37, 0.6734, 0.4188, 0.75, 0.4592, 0.75, 0.3653, 0.6028, 0.4188, 0.75, 0.4108, 0.8425, 0.4438, 0.8425, 0.4592, 0.75, 0.408, 0.375, 0.4108, 0.4075, 0.4438, 0.4075, 0.4384, 0.375, 0.4188, 0.5, 0.4592, 0.5, 0.4592, 0.5, 0.4188, 0.5, 0.4188, 0.6122, 0.4592, 0.6122, 0.4592, 0.75, 0.4188, 0.75, 0.4188, 0.75, 0.4592, 0.75, 0.4592, 0.75, 0.4188, 0.75, 0.37, 0.4488, 0.3653, 0.4017, 0.3653, 0.4017, 0.37, 0.4488, 0.4188, 0.5, 0.4592, 0.5, 0.3653, 0.4017, 0.37, 0.4488, 0.37, 0.6734, 0.3653, 0.6028, 0.3653, 0.6028, 0.37, 0.6734, 0.4167, 0.4758, 0.4552, 0.4758, 0.4592, 0.5, 0.4188, 0.5, 0.37, 0.6734, 0.3653, 0.6028, 0.4592, 0.75, 0.4188, 0.75, 0.4126, 0.821, 0.4474, 0.821, 0.4438, 0.8425, 0.4108, 0.8425, 0.408, 0.375, 0.4384, 0.375, 0.4438, 0.4075, 0.4108, 0.4075, 0.375, 0.375, 0.408, 0.375, 0.4108, 0.4075, 0.375, 0.4075, 0.375, 0.821, 0.4126, 0.821, 0.4108, 0.8425, 0.375, 0.8425, 0.375, 0.75, 0.37, 0.6734, 0.4188, 0.75, 0.375, 0.75, 0.375, 0.4758, 0.4167, 0.4758, 0.4188, 0.5, 0.375, 0.5, 0.375, 0.75, 0.37, 0.6734, 0.37, 0.6734, 0.375, 0.75, 0.375, 0.5, 0.4188, 0.5, 0.37, 0.4488, 0.375, 0.5, 0.375, 0.5, 0.37, 0.4488, 0.37, 0.4488, 0.375, 0.5, 0.375, 0.75, 0.4188, 0.75, 0.4188, 0.75, 0.375, 0.75, 0.375, 0.6122, 0.4188, 0.6122, 0.4188, 0.75, 0.375, 0.75, 0.375, 0.5, 0.4188, 0.5, 0.4188, 0.5, 0.375, 0.5, 0.375, 0.375, 0.375, 0.4075, 0.4108, 0.4075, 0.408, 0.375, 0.375, 0.75, 0.375, 0.8425, 0.4108, 0.8425, 0.4188, 0.75, 0.375, 0.75, 0.375, 0.75, 0.4188, 0.75, 0.37, 0.6734, 0.375, 0.4075, 0.375, 0.5, 0.4188, 0.5, 0.4108, 0.4075, 0.375, 0.75, 0.375, 0.75, 0.37, 0.6734, 0.37, 0.6734, 0.375, 0.5, 0.375, 0.5, 0.37, 0.4488, 0.4188, 0.5, 0.375, 0.5, 0.375, 0.5, 0.37, 0.4488, 0.37, 0.4488, 0.375, 0.75, 0.375, 0.75, 0.4188, 0.75, 0.4188, 0.75, 0.375, 0.6122, 0.375, 0.75, 0.4188, 0.75, 0.4188, 0.6122, 0.375, 0.5, 0.375, 0.5, 0.4188, 0.5, 0.4188, 0.5, 0.375, 0.4075, 0.4108, 0.4075, 0.4126, 0.429, 0.375, 0.429, 0.375, 0.7742, 0.4167, 0.7742, 0.4126, 0.821, 0.375, 0.821, 0.375, 0.75, 0.4188, 0.75, 0.4167, 0.7742, 0.375, 0.7742, 0.375, 0.429, 0.4126, 0.429, 0.4167, 0.4758, 0.375, 0.4758, 0.375, 0.5, 0.375, 0.5522, 0.4188, 0.5522, 0.4188, 0.5, 0.375, 0.5, 0.4188, 0.5, 0.4188, 0.5522, 0.375, 0.5522, 0.4188, 0.5, 0.4592, 0.5, 0.4592, 0.5522, 0.4188, 0.5522, 0.4188, 0.5, 0.4188, 0.5522, 0.4592, 0.5522, 0.4592, 0.5, 0.304, 0.5, 0.3508, 0.5, 0.3508, 0.5522, 0.304, 0.5522, 0.625, 0.5, 0.6417, 0.5, 0.6417, 0.5522, 0.625, 0.5522, 0.2825, 0.5, 0.304, 0.5, 0.304, 0.5522, 0.2825, 0.5522, 0.6417, 0.5, 0.6739, 0.5, 0.6739, 0.5522, 0.6417, 0.5522, 0.4592, 0.5, 0.4592, 0.5522, 0.4821, 0.5522, 0.4821, 0.5, 0.25, 0.5, 0.25, 0.5522, 0.2825, 0.5522, 0.2825, 0.5, 0.625, 0.5, 0.625, 0.5522, 0.6887, 0.5522, 0.6887, 0.5, 0.6887, 0.5, 0.6887, 0.5522, 0.7111, 0.5522, 0.7111, 0.5, 0.625, 0.5, 0.625, 0.5, 0.625, 0.5, 0.625, 0.5, 0.2825, 0.5, 0.2825, 0.5522, 0.375, 0.5522, 0.375, 0.5, 0.625, 0.5, 0.625, 0.5522, 0.3125, 0.2761, 0.625, 0.5, 0.375, 0.5, 0.375, 0.5, 0.375, 0.5, 0.375, 0.5, 0.375, 0.5, 0.1875, 0.2761, 0.2812, 0.4142, 0.375, 0.5, 0.625, 0.5, 0.625, 0.5522, 0.625, 0.5522, 0.625, 0.5, 0.375, 0.5, 0.2812, 0.4142, 0.375, 0.5522, 0.375, 0.5, 0.4821, 0.5, 0.4821, 0.5522, 0.625, 0.5522, 0.625, 0.5, 0.4592, 0.5, 0.4821, 0.5, 0.4821, 0.5522, 0.4592, 0.5522, 0.25, 0.5, 0.2825, 0.5, 0.2825, 0.5522, 0.25, 0.5522, 0.6739, 0.5, 0.6887, 0.5, 0.6887, 0.5522, 0.6739, 0.5522, 0.6887, 0.5, 0.7111, 0.5, 0.7111, 0.5522, 0.6887, 0.5522, 0.625, 0.5, 0.625, 0.5, 0.625, 0.5, 0.625, 0.5, 0.3508, 0.5, 0.375, 0.5, 0.375, 0.5522, 0.3508, 0.5522, 0.625, 0.5, 0.625, 0.5, 0.3125, 0.2761, 0.625, 0.5522, 0.375, 0.5, 0.375, 0.5, 0.375, 0.5, 0.375, 0.5, 0.375, 0.5, 0.375, 0.5, 0.2812, 0.4142, 0.1875, 0.2761, 0.625, 0.5, 0.625, 0.5, 0.625, 0.5522, 0.625, 0.5522, 0.375, 0.5, 0.375, 0.5, 0.375, 0.5522, 0.2812, 0.4142, 0.4821, 0.5, 0.625, 0.5, 0.625, 0.5522, 0.4821, 0.5522, 0.375, 0.5522, 0.375, 0.6122, 0.4188, 0.6122, 0.4188, 0.5522, 0.375, 0.5522, 0.4188, 0.5522, 0.4188, 0.6122, 0.375, 0.6122, 0.4188, 0.5522, 0.4592, 0.5522, 0.4592, 0.6122, 0.4188, 0.6122, 0.304, 0.5522, 0.3508, 0.5522, 0.3508, 0.6122, 0.304, 0.6122, 0.625, 0.5522, 0.6417, 0.5522, 0.6417, 0.6122, 0.625, 0.6122, 0.2825, 0.5522, 0.304, 0.5522, 0.304, 0.6122, 0.2825, 0.6122, 0.6417, 0.5522, 0.6739, 0.5522, 0.6739, 0.6122, 0.6417, 0.6122, 0.25, 0.5522, 0.25, 0.6122, 0.2825, 0.6122, 0.2825, 0.5522, 0.625, 0.5522, 0.625, 0.6122, 0.6887, 0.6122, 0.6887, 0.5522, 0.6887, 0.5522, 0.6887, 0.6122, 0.7111, 0.6122, 0.7111, 0.5522, 0.625, 0.5522, 0.625, 0.6122, 0.625, 0.6122, 0.625, 0.5522, 0.2825, 0.5522, 0.2825, 0.6122, 0.375, 0.6122, 0.375, 0.5522, 0.625, 0.5522, 0.625, 0.6122, 0.625, 0.6122, 0.625, 0.5522, 0.375, 0.5522, 0.375, 0.6122, 0.375, 0.6122, 0.375, 0.5522, 0.1875, 0.2761, 0.1222, 0.2099, 0.1222, 0.2099, 0.2812, 0.4142, 0.625, 0.5522, 0.625, 0.6122, 0.625, 0.6122, 0.625, 0.5522, 0.375, 0.5522, 0.375, 0.6122, 0.375, 0.6122, 0.375, 0.5522, 0.4821, 0.5522, 0.4821, 0.6122, 0.625, 0.6122, 0.625, 0.5522, 0.4592, 0.5522, 0.4821, 0.5522, 0.4821, 0.6122, 0.4592, 0.6122, 0.25, 0.5522, 0.2825, 0.5522, 0.2825, 0.6122, 0.25, 0.6122, 0.6739, 0.5522, 0.6887, 0.5522, 0.6887, 0.6122, 0.6739, 0.6122, 0.6887, 0.5522, 0.7111, 0.5522, 0.7111, 0.6122, 0.6887, 0.6122, 0.625, 0.5522, 0.625, 0.5522, 0.625, 0.6122, 0.625, 0.6122, 0.3508, 0.5522, 0.375, 0.5522, 0.375, 0.6122, 0.3508, 0.6122, 0.625, 0.5522, 0.625, 0.5522, 0.4355, 0.3848, 0.4355, 0.3848, 0.375, 0.5522, 0.375, 0.5522, 0.375, 0.6122, 0.375, 0.6122, 0.1875, 0.2761, 0.2812, 0.4142, 0.1222, 0.2099, 0.1222, 0.2099, 0.625, 0.5522, 0.625, 0.5522, 0.4355, 0.3848, 0.4355, 0.3848, 0.375, 0.5522, 0.375, 0.5522, 0.375, 0.6122, 0.375, 0.6122, 0.4821, 0.5522, 0.625, 0.5522, 0.625, 0.6122, 0.4821, 0.6122])
me_cube_002.update()
me_cube_003 = bpy.data.meshes.new('Cube.003')
me_cube_003.from_pydata([(1.374, -1.072, 0.3237), (0.002697, -1.072, 1.284), (-1.369, -1.072, 0.3237), (0.002697, 1.313, 1.284), (-1.369, 1.313, 0.3237), (1.374, 1.313, 0.3237), (-1.369, -1.072, 0.3874), (0.002697, -1.072, 1.348), (-1.369, 1.313, 0.3874), (1.374, 1.313, 0.3874), (1.374, -1.072, 0.3874), (0.002697, 1.313, 1.348), (-0.6885, 0.8378, 1.726), (-0.6885, 0.5676, 1.726), (-0.9587, 0.8378, 1.726), (-0.9587, 0.5676, 1.726), (-0.6559, 0.8703, 1.726), (-0.6559, 0.535, 1.726), (-0.9912, 0.535, 1.726), (-0.9912, 0.8703, 1.726), (-0.6559, 0.8703, 1.726), (-0.6559, 0.535, 1.726), (-0.9912, 0.535, 1.726), (-0.9912, 0.8703, 1.726), (-0.6885, 0.8378, 1.041), (-0.6885, 0.5676, 1.041), (-0.9587, 0.5676, 1.041), (-0.9587, 0.8378, 1.041), (-0.6559, 0.8703, 0.3641), (-0.6559, 0.535, 0.3641), (-0.9912, 0.535, 0.3641), (-0.9912, 0.8703, 0.3641), (-1.114, 1.114, -0.9805), (-1.114, 1.114, -1.069), (-1.114, -1.114, -0.9805), (-1.114, -1.114, -1.069), (1.114, 1.114, -0.9805), (1.114, 1.114, -1.069), (1.114, -1.114, -0.9805), (1.114, -1.114, -1.069)], [], [(5, 0, 1, 3), (4, 3, 1, 2), (9, 11, 7, 10), (8, 6, 7, 11), (3, 4, 8, 11), (0, 5, 9, 10), (2, 1, 7, 6), (5, 3, 11, 9), (1, 0, 10, 7), (4, 2, 6, 8), (28, 16, 17, 29), (29, 17, 18, 30), (30, 18, 19, 31), (31, 19, 16, 28), (12, 14, 27, 24), (20, 21, 17, 16), (21, 22, 18, 17), (22, 23, 19, 18), (23, 20, 16, 19), (12, 13, 21, 20), (13, 15, 22, 21), (15, 14, 23, 22), (14, 12, 20, 23), (26, 25, 24, 27), (15, 13, 25, 26), (14, 15, 26, 27), (13, 12, 24, 25), (35, 34, 32, 33), (37, 36, 38, 39), (33, 37, 39, 35), (36, 32, 34, 38), (39, 38, 34, 35), (33, 32, 36, 37)])
_uv = me_cube_003.uv_layers.new(name='UVMap')
_uv.uv.foreach_set('vector', [0.625, 0.5, 0.625, 0.75, 0.7111, 0.75, 0.7111, 0.5, 0.625, 0.5, 0.7111, 0.5, 0.7111, 0.75, 0.625, 0.75, 0.625, 0.5, 0.7111, 0.5, 0.7111, 0.75, 0.625, 0.75, 0.625, 0.5, 0.625, 0.75, 0.7111, 0.75, 0.7111, 0.5, 0.7111, 0.5, 0.625, 0.5, 0.625, 0.5, 0.7111, 0.5, 0.625, 0.75, 0.625, 0.5, 0.625, 0.5, 0.625, 0.75, 0.625, 0.75, 0.7111, 0.75, 0.7111, 0.75, 0.625, 0.75, 0.625, 0.5, 0.7111, 0.5, 0.7111, 0.5, 0.625, 0.5, 0.7111, 0.75, 0.625, 0.75, 0.625, 0.75, 0.7111, 0.75, 0.625, 0.5, 0.625, 0.75, 0.625, 0.75, 0.625, 0.5, 0.4516, 0.0, 0.625, 0.0, 0.625, 0.25, 0.4516, 0.25, 0.4516, 0.25, 0.625, 0.25, 0.625, 0.5, 0.4516, 0.5, 0.4516, 0.5, 0.625, 0.5, 0.625, 0.75, 0.4516, 0.75, 0.4516, 0.75, 0.625, 0.75, 0.625, 1.0, 0.4516, 1.0, 0.8507, 0.7257, 0.6493, 0.7257, 0.6493, 0.7257, 0.8507, 0.7257, 0.875, 0.75, 0.875, 0.5, 0.875, 0.5, 0.875, 0.75, 0.875, 0.5, 0.625, 0.5, 0.625, 0.5, 0.875, 0.5, 0.625, 0.5, 0.625, 0.75, 0.625, 0.75, 0.625, 0.5, 0.625, 0.75, 0.875, 0.75, 0.875, 0.75, 0.625, 0.75, 0.8507, 0.7257, 0.8507, 0.5243, 0.875, 0.5, 0.875, 0.75, 0.8507, 0.5243, 0.6493, 0.5243, 0.625, 0.5, 0.875, 0.5, 0.6493, 0.5243, 0.6493, 0.7257, 0.625, 0.75, 0.625, 0.5, 0.6493, 0.7257, 0.8507, 0.7257, 0.875, 0.75, 0.625, 0.75, 0.6493, 0.5243, 0.8507, 0.5243, 0.8507, 0.7257, 0.6493, 0.7257, 0.6493, 0.5243, 0.8507, 0.5243, 0.8507, 0.5243, 0.6493, 0.5243, 0.6493, 0.7257, 0.6493, 0.5243, 0.6493, 0.5243, 0.6493, 0.7257, 0.8507, 0.5243, 0.8507, 0.7257, 0.8507, 0.7257, 0.8507, 0.5243, 0.375, 0.0, 0.625, 0.0, 0.625, 0.25, 0.375, 0.25, 0.375, 0.25, 0.625, 0.25, 0.625, 0.5, 0.375, 0.5, 0.375, 0.5, 0.625, 0.5, 0.625, 0.75, 0.375, 0.75, 0.375, 0.75, 0.625, 0.75, 0.625, 1.0, 0.375, 1.0, 0.125, 0.5, 0.375, 0.5, 0.375, 0.75, 0.125, 0.75, 0.625, 0.5, 0.875, 0.5, 0.875, 0.75, 0.625, 0.75])
me_cube_003.update()
me_cube_004 = bpy.data.meshes.new('Cube.004')
me_cube_004.from_pydata([(3.332e-10, -0.9366, -1.088), (0.3118, -0.9366, -1.088), (3.332e-10, -0.9366, -0.1088), (0.3318, -0.9366, -0.1088), (-0.3118, -0.9366, -1.088), (-0.3318, -0.9366, -0.1088), (0.3275, -0.9366, -0.3187), (-0.3275, -0.9366, -0.3187), (0.32, -0.9366, -0.6879), (-0.32, -0.9366, -0.6879), (3.332e-10, -1.045, -1.088), (0.3118, -1.045, -1.088), (3.332e-10, -1.045, -0.1088), (0.3318, -1.045, -0.1088), (-0.3118, -1.045, -1.088), (-0.3318, -1.045, -0.1088), (0.3275, -1.045, -0.3187), (-0.3275, -1.045, -0.3187), (0.32, -1.045, -0.6879), (-0.32, -1.045, -0.6879), (-3.742e-10, -0.9366, -0.986), (0.2515, -0.9366, -0.986), (0.258, -0.9366, -0.6632), (0.2676, -0.9366, -0.1963), (-3.742e-10, -0.9366, -0.1963), (-0.2515, -0.9366, -0.986), (-0.258, -0.9366, -0.6632), (-0.2676, -0.9366, -0.1963), (0.2641, -0.9366, -0.3655), (-0.2641, -0.9366, -0.3655), (-3.742e-10, -1.045, -0.986), (0.2515, -1.045, -0.986), (0.258, -1.045, -0.6632), (0.2676, -1.045, -0.1963), (-3.742e-10, -1.045, -0.1963), (-0.2515, -1.045, -0.986), (-0.258, -1.045, -0.6632), (-0.2676, -1.045, -0.1963), (0.2641, -1.045, -0.3655), (-0.2641, -1.045, -0.3655)], [], [(5, 15, 17, 7), (9, 19, 14, 4), (1, 11, 18, 8), (8, 18, 16, 6), (2, 12, 15, 5), (3, 13, 12, 2), (7, 17, 19, 9), (6, 16, 13, 3), (4, 14, 10, 0), (0, 10, 11, 1), (27, 29, 39, 37), (26, 25, 35, 36), (21, 22, 32, 31), (22, 28, 38, 32), (24, 27, 37, 34), (23, 24, 34, 33), (29, 26, 36, 39), (28, 23, 33, 38), (25, 20, 30, 35), (20, 21, 31, 30), (10, 14, 35, 30), (6, 3, 23, 28), (14, 19, 36, 35), (5, 7, 29, 27), (0, 1, 21, 20), (15, 12, 34, 37), (8, 6, 28, 22), (1, 8, 22, 21), (13, 16, 38, 33), (7, 9, 26, 29), (3, 2, 24, 23), (17, 15, 37, 39), (11, 10, 30, 31), (4, 0, 20, 25), (16, 18, 32, 38), (18, 11, 31, 32), (9, 4, 25, 26), (19, 17, 39, 36), (12, 13, 33, 34), (2, 5, 27, 24)])
_uv = me_cube_004.uv_layers.new(name='UVMap')
_uv.uv.foreach_set('vector', [0.0, 0.0, 0.0, 0.0, 0.0, 0.0, 0.0, 0.0, 0.0, 0.0, 0.0, 0.0, 0.0, 0.0, 0.0, 0.0, 0.0, 0.0, 0.0, 0.0, 0.0, 0.0, 0.0, 0.0, 0.0, 0.0, 0.0, 0.0, 0.0, 0.0, 0.0, 0.0, 0.0, 0.0, 0.0, 0.0, 0.0, 0.0, 0.0, 0.0, 0.0, 0.0, 0.0, 0.0, 0.0, 0.0, 0.0, 0.0, 0.0, 0.0, 0.0, 0.0, 0.0, 0.0, 0.0, 0.0, 0.0, 0.0, 0.0, 0.0, 0.0, 0.0, 0.0, 0.0, 0.0, 0.0, 0.0, 0.0, 0.0, 0.0, 0.0, 0.0, 0.0, 0.0, 0.0, 0.0, 0.0, 0.0, 0.0, 0.0, 0.0, 0.0, 0.0, 0.0, 0.0, 0.0, 0.0, 0.0, 0.0, 0.0, 0.0, 0.0, 0.0, 0.0, 0.0, 0.0, 0.0, 0.0, 0.0, 0.0, 0.0, 0.0, 0.0, 0.0, 0.0, 0.0, 0.0, 0.0, 0.0, 0.0, 0.0, 0.0, 0.0, 0.0, 0.0, 0.0, 0.0, 0.0, 0.0, 0.0, 0.0, 0.0, 0.0, 0.0, 0.0, 0.0, 0.0, 0.0, 0.0, 0.0, 0.0, 0.0, 0.0, 0.0, 0.0, 0.0, 0.0, 0.0, 0.0, 0.0, 0.0, 0.0, 0.0, 0.0, 0.0, 0.0, 0.0, 0.0, 0.0, 0.0, 0.0, 0.0, 0.0, 0.0, 0.0, 0.0, 0.0, 0.0, 0.0, 0.0, 0.0, 0.0, 0.0, 0.0, 0.0, 0.0, 0.0, 0.0, 0.0, 0.0, 0.0, 0.0, 0.0, 0.0, 0.0, 0.0, 0.0, 0.0, 0.0, 0.0, 0.0, 0.0, 0.0, 0.0, 0.0, 0.0, 0.0, 0.0, 0.0, 0.0, 0.0, 0.0, 0.0, 0.0, 0.0, 0.0, 0.0, 0.0, 0.0, 0.0, 0.0, 0.0, 0.0, 0.0, 0.0, 0.0, 0.0, 0.0, 0.0, 0.0, 0.0, 0.0, 0.0, 0.0, 0.0, 0.0, 0.0, 0.0, 0.0, 0.0, 0.0, 0.0, 0.0, 0.0, 0.0, 0.0, 0.0, 0.0, 0.0, 0.0, 0.0, 0.0, 0.0, 0.0, 0.0, 0.0, 0.0, 0.0, 0.0, 0.0, 0.0, 0.0, 0.0, 0.0, 0.0, 0.0, 0.0, 0.0, 0.0, 0.0, 0.0, 0.0, 0.0, 0.0, 0.0, 0.0, 0.0, 0.0, 0.0, 0.0, 0.0, 0.0, 0.0, 0.0, 0.0, 0.0, 0.0, 0.0, 0.0, 0.0, 0.0, 0.0, 0.0, 0.0, 0.0, 0.0, 0.0, 0.0, 0.0, 0.0, 0.0, 0.0, 0.0, 0.0, 0.0, 0.0, 0.0, 0.0, 0.0, 0.0, 0.0, 0.0, 0.0, 0.0, 0.0, 0.0, 0.0, 0.0, 0.0, 0.0, 0.0, 0.0, 0.0, 0.0, 0.0, 0.0, 0.0, 0.0, 0.0, 0.0, 0.0, 0.0, 0.0, 0.0, 0.0, 0.0, 0.0, 0.0, 0.0, 0.0])
me_cube_004.update()
me_cube_005 = bpy.data.meshes.new('Cube.005')
me_cube_005.from_pydata([], [], [])
_uv = me_cube_005.uv_layers.new(name='UVMap')
_uv.uv.foreach_set('vector', [])
me_cube_005.update()
me_cube_007 = bpy.data.meshes.new('Cube.007')
me_cube_007.from_pydata([(-4.0, -4.0, -4.0), (-4.0, -4.0, 4.0), (-4.0, 4.0, -4.0), (-4.0, 4.0, 4.0), (4.0, -4.0, -4.0), (4.0, -4.0, 4.0), (4.0, 4.0, -4.0), (4.0, 4.0, 4.0)], [], [(0, 1, 3, 2), (2, 3, 7, 6), (6, 7, 5, 4), (4, 5, 1, 0), (2, 6, 4, 0), (7, 3, 1, 5)])
_uv = me_cube_007.uv_layers.new(name='UVMap')
_uv.uv.foreach_set('vector', [0.375, 0.0, 0.625, 0.0, 0.625, 0.25, 0.375, 0.25, 0.375, 0.25, 0.625, 0.25, 0.625, 0.5, 0.375, 0.5, 0.375, 0.5, 0.625, 0.5, 0.625, 0.75, 0.375, 0.75, 0.375, 0.75, 0.625, 0.75, 0.625, 1.0, 0.375, 1.0, 0.125, 0.5, 0.375, 0.5, 0.375, 0.75, 0.125, 0.75, 0.625, 0.5, 0.875, 0.5, 0.875, 0.75, 0.625, 0.75])
me_cube_007.update()
me_cube_009 = bpy.data.meshes.new('Cube.009')
me_cube_009.from_pydata([(-4.0, -4.0, -4.0), (-4.0, -4.0, 4.0), (-4.0, 4.0, -4.0), (-4.0, 4.0, 4.0), (4.0, -4.0, -4.0), (4.0, -4.0, 4.0), (4.0, 4.0, -4.0), (4.0, 4.0, 4.0)], [], [(0, 1, 3, 2), (2, 3, 7, 6), (6, 7, 5, 4), (4, 5, 1, 0), (2, 6, 4, 0), (7, 3, 1, 5)])
_uv = me_cube_009.uv_layers.new(name='UVMap')
_uv.uv.foreach_set('vector', [0.375, 0.0, 0.625, 0.0, 0.625, 0.25, 0.375, 0.25, 0.375, 0.25, 0.625, 0.25, 0.625, 0.5, 0.375, 0.5, 0.375, 0.5, 0.625, 0.5, 0.625, 0.75, 0.375, 0.75, 0.375, 0.75, 0.625, 0.75, 0.625, 1.0, 0.375, 1.0, 0.125, 0.5, 0.375, 0.5, 0.375, 0.75, 0.125, 0.75, 0.625, 0.5, 0.875, 0.5, 0.875, 0.75, 0.625, 0.75])
me_cube_009.update()
me_cube_010 = bpy.data.meshes.new('Cube.010')
me_cube_010.from_pydata([(-4.0, -4.0, -4.0), (-4.0, -4.0, 4.0), (-4.0, 4.0, -4.0), (-4.0, 4.0, 4.0), (4.0, -4.0, -4.0), (4.0, -4.0, 4.0), (4.0, 4.0, -4.0), (4.0, 4.0, 4.0)], [], [(0, 1, 3, 2), (2, 3, 7, 6), (6, 7, 5, 4), (4, 5, 1, 0), (2, 6, 4, 0), (7, 3, 1, 5)])
_uv = me_cube_010.uv_layers.new(name='UVMap')
_uv.uv.foreach_set('vector', [0.375, 0.0, 0.625, 0.0, 0.625, 0.25, 0.375, 0.25, 0.375, 0.25, 0.625, 0.25, 0.625, 0.5, 0.375, 0.5, 0.375, 0.5, 0.625, 0.5, 0.625, 0.75, 0.375, 0.75, 0.375, 0.75, 0.625, 0.75, 0.625, 1.0, 0.375, 1.0, 0.125, 0.5, 0.375, 0.5, 0.375, 0.75, 0.125, 0.75, 0.625, 0.5, 0.875, 0.5, 0.875, 0.75, 0.625, 0.75])
me_cube_010.update()
me_cube_011 = bpy.data.meshes.new('Cube.011')
me_cube_011.from_pydata([(-4.0, -4.0, -4.0), (-4.0, -4.0, 4.0), (-4.0, 4.0, -4.0), (-4.0, 4.0, 4.0), (4.0, -4.0, -4.0), (4.0, -4.0, 4.0), (4.0, 4.0, -4.0), (4.0, 4.0, 4.0)], [], [(0, 1, 3, 2), (2, 3, 7, 6), (6, 7, 5, 4), (4, 5, 1, 0), (2, 6, 4, 0), (7, 3, 1, 5)])
_uv = me_cube_011.uv_layers.new(name='UVMap')
_uv.uv.foreach_set('vector', [0.375, 0.0, 0.625, 0.0, 0.625, 0.25, 0.375, 0.25, 0.375, 0.25, 0.625, 0.25, 0.625, 0.5, 0.375, 0.5, 0.375, 0.5, 0.625, 0.5, 0.625, 0.75, 0.375, 0.75, 0.375, 0.75, 0.625, 0.75, 0.625, 1.0, 0.375, 1.0, 0.125, 0.5, 0.375, 0.5, 0.375, 0.75, 0.125, 0.75, 0.625, 0.5, 0.875, 0.5, 0.875, 0.75, 0.625, 0.75])
me_cube_011.update()

# ---- objects
ob_cube = bpy.data.objects.new('Cube', me_cube_001)
ob_cube_001 = bpy.data.objects.new('Cube.001', me_cube_002)
ob_home = bpy.data.objects.new('home', me_cube_003)
ob_cube_002 = bpy.data.objects.new('Cube.002', me_cube_004)
ob_cube_003 = bpy.data.objects.new('Cube.003', me_cube_005)
ob_cube_004 = bpy.data.objects.new('Cube.004', me_cube_007)
ob_cube_005 = bpy.data.objects.new('Cube.005', me_cube_009)
ob_cube_006 = bpy.data.objects.new('Cube.006', me_cube_010)
ob_cube_007 = bpy.data.objects.new('Cube.007', me_cube_011)

# ---- transforms, parenting, visibility, modifiers, constraints
ob_cube.location = (0.0, 0.0, 0.0)
ob_cube.scale = (3.59, 3.59, 3.59)
ob_cube_001.location = (37.58, 10.48, 16.93)
ob_cube_001.scale = (3.59, 3.59, 3.59)
ob_home.location = (0.0, 0.0, 0.0)
ob_home.scale = (3.59, 3.59, 3.59)
ob_cube_002.location = (0.0, 0.0, 0.0)
ob_cube_002.scale = (3.59, 3.59, 3.59)
ob_cube_003.location = (0.0, 0.0, 0.0)
ob_cube_003.scale = (3.59, 3.59, 3.59)
ob_cube_004.location = (-3.775, 1.233, -1.714)
ob_cube_004.rotation_euler = (-0.001407, -0.09098, 0.0128)
ob_cube_004.scale = (0.00535, -0.01271, 0.1889)
ob_cube_005.location = (-3.754, 1.233, -1.707)
ob_cube_005.rotation_euler = (-1.166, 1.541, -2.785)
ob_cube_005.scale = (0.01006, -0.007735, -0.2142)
ob_cube_006.location = (2.278, -3.621, -1.833)
ob_cube_006.scale = (0.008232, -0.007362, -0.1381)
ob_cube_007.location = (2.315, -3.589, -1.833)
ob_cube_007.rotation_euler = (1.571, 1.571, 1.571)
ob_cube_007.scale = (0.008232, -0.007362, -0.1756)

# ---- collection membership
col_collection.objects.link(ob_cube)
col_collection.objects.link(ob_cube_001)
col_collection.objects.link(ob_home)
col_collection.objects.link(ob_cube_002)
col_collection.objects.link(ob_cube_003)
col_collection.objects.link(ob_cube_004)
col_collection.objects.link(ob_cube_005)
col_collection.objects.link(ob_cube_006)
col_collection.objects.link(ob_cube_007)

# ---- scene / render settings (as saved in the file)
scene.frame_start = 1; scene.frame_end = 250; scene.frame_set(0)
scene.render.engine = 'BLENDER_EEVEE_NEXT'
scene.cycles.sampling_pattern = 'TABULATED_SOBOL'
scene.eevee.ray_tracing_options.trace_max_roughness = 0.0
bpy.context.view_layer.update()

# ---- added for rendering (the .blend has no active camera and no usable light): camera, sun
cam_auto = bpy.data.cameras.new('AutoCamera')
cam_auto.lens = 50.0
cam_auto.sensor_width = 36.0
cam_auto.clip_end = 1000.0
ob_auto_camera = bpy.data.objects.new('AutoCamera', cam_auto)
scene.collection.objects.link(ob_auto_camera)
ob_auto_camera.location = (70.3051, -57.2532, 50.3371)
ob_auto_camera.rotation_euler = (1.09748, -7.21219e-08, 0.694738)
scene.camera = ob_auto_camera
light_auto_sun = bpy.data.lights.new('AutoSun', 'SUN')
light_auto_sun.energy = 3.0
light_auto_sun.angle = 0.0523599
ob_auto_sun = bpy.data.objects.new('AutoSun', light_auto_sun)
scene.collection.objects.link(ob_auto_sun)
ob_auto_sun.rotation_euler = (0.872665, 0.174533, 0.523599)
bpy.context.view_layer.update()
